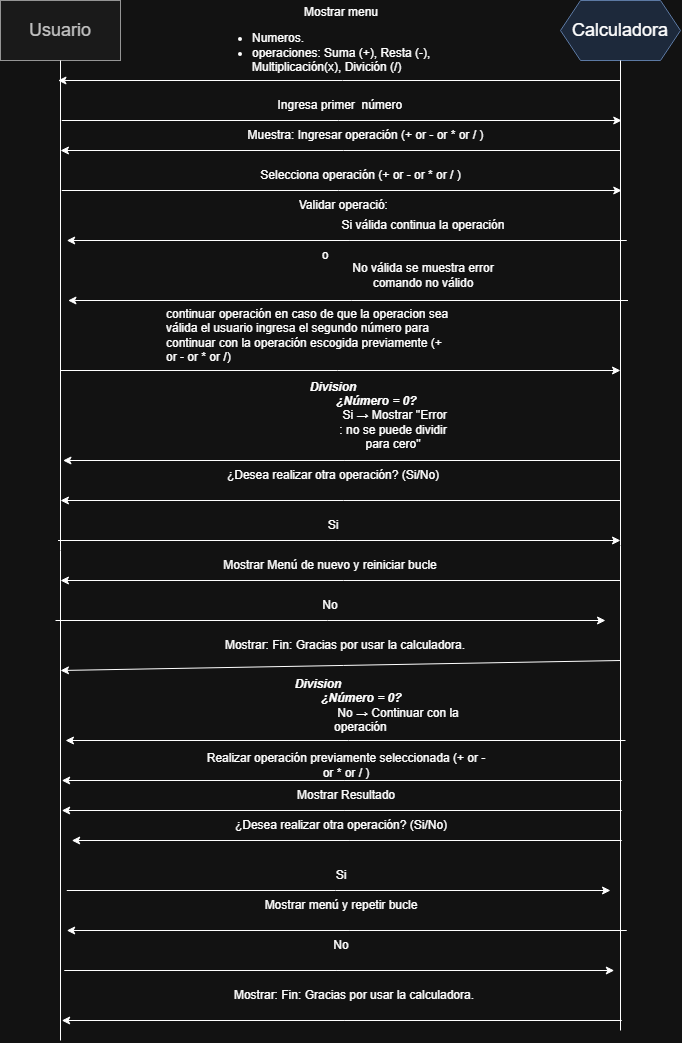

The diagram above was exported from draw.io. Its source (the exported page's mxGraphModel, read from the mxfile embedded in the PNG):
<mxGraphModel dx="1144" dy="566" grid="1" gridSize="10" guides="1" tooltips="1" connect="1" arrows="1" fold="1" page="1" pageScale="1" pageWidth="850" pageHeight="1100" math="0" shadow="0">
  <root>
    <mxCell id="-cCsKdOWSsQcv9n8_-JS-0" />
    <mxCell id="-cCsKdOWSsQcv9n8_-JS-1" parent="-cCsKdOWSsQcv9n8_-JS-0" />
    <mxCell id="-cCsKdOWSsQcv9n8_-JS-2" parent="-cCsKdOWSsQcv9n8_-JS-1" style="rounded=0;whiteSpace=wrap;html=1;fillColor=#f5f5f5;fontColor=#333333;strokeColor=#666666;" value="&lt;font style=&quot;font-size: 18px;&quot;&gt;Usuario&lt;/font&gt;" vertex="1">
      <mxGeometry height="60" width="120" x="60" y="10" as="geometry" />
    </mxCell>
    <mxCell id="-cCsKdOWSsQcv9n8_-JS-3" parent="-cCsKdOWSsQcv9n8_-JS-1" style="shape=hexagon;perimeter=hexagonPerimeter2;whiteSpace=wrap;html=1;fixedSize=1;fillColor=#dae8fc;strokeColor=#6c8ebf;" value="&lt;font style=&quot;font-size: 18px;&quot;&gt;Calculadora&lt;/font&gt;" vertex="1">
      <mxGeometry height="60" width="120" x="620" y="10" as="geometry" />
    </mxCell>
    <mxCell id="-cCsKdOWSsQcv9n8_-JS-4" edge="1" parent="-cCsKdOWSsQcv9n8_-JS-1" style="endArrow=none;html=1;rounded=0;entryX=0.5;entryY=1;entryDx=0;entryDy=0;" target="-cCsKdOWSsQcv9n8_-JS-2" value="">
      <mxGeometry height="50" relative="1" width="50" as="geometry">
        <mxPoint x="120" y="1050" as="sourcePoint" />
        <mxPoint x="290" y="200" as="targetPoint" />
      </mxGeometry>
    </mxCell>
    <mxCell id="-cCsKdOWSsQcv9n8_-JS-5" edge="1" parent="-cCsKdOWSsQcv9n8_-JS-1" style="endArrow=none;html=1;rounded=0;entryX=0.5;entryY=1;entryDx=0;entryDy=0;" target="-cCsKdOWSsQcv9n8_-JS-3" value="">
      <mxGeometry height="50" relative="1" width="50" as="geometry">
        <mxPoint x="680" y="1040" as="sourcePoint" />
        <mxPoint x="550" y="70" as="targetPoint" />
      </mxGeometry>
    </mxCell>
    <mxCell id="-cCsKdOWSsQcv9n8_-JS-6" edge="1" parent="-cCsKdOWSsQcv9n8_-JS-1" style="endArrow=classic;html=1;rounded=0;" value="">
      <mxGeometry height="50" relative="1" width="50" as="geometry">
        <mxPoint x="121.25" y="130" as="sourcePoint" />
        <mxPoint x="681.25" y="130" as="targetPoint" />
      </mxGeometry>
    </mxCell>
    <mxCell id="-cCsKdOWSsQcv9n8_-JS-7" parent="-cCsKdOWSsQcv9n8_-JS-1" style="text;html=1;whiteSpace=wrap;strokeColor=none;fillColor=none;align=center;verticalAlign=middle;rounded=0;" value="Ingresa primer&amp;nbsp; número&amp;nbsp;" vertex="1">
      <mxGeometry height="30" width="142.5" x="330" y="100" as="geometry" />
    </mxCell>
    <mxCell id="-cCsKdOWSsQcv9n8_-JS-8" edge="1" parent="-cCsKdOWSsQcv9n8_-JS-1" style="endArrow=classic;html=1;rounded=0;" value="">
      <mxGeometry height="50" relative="1" width="50" as="geometry">
        <mxPoint x="121.25" y="200" as="sourcePoint" />
        <mxPoint x="681.25" y="200" as="targetPoint" />
      </mxGeometry>
    </mxCell>
    <mxCell id="-cCsKdOWSsQcv9n8_-JS-9" parent="-cCsKdOWSsQcv9n8_-JS-1" style="text;html=1;whiteSpace=wrap;strokeColor=none;fillColor=none;align=center;verticalAlign=middle;rounded=0;" value="Selecciona operación (+ or - or * or / )" vertex="1">
      <mxGeometry height="30" width="205" x="317.5" y="170" as="geometry" />
    </mxCell>
    <mxCell id="-cCsKdOWSsQcv9n8_-JS-10" edge="1" parent="-cCsKdOWSsQcv9n8_-JS-1" style="endArrow=classic;html=1;rounded=0;" value="">
      <mxGeometry height="50" relative="1" width="50" as="geometry">
        <mxPoint x="686.25" y="250" as="sourcePoint" />
        <mxPoint x="126.25" y="250" as="targetPoint" />
      </mxGeometry>
    </mxCell>
    <mxCell id="-cCsKdOWSsQcv9n8_-JS-11" parent="-cCsKdOWSsQcv9n8_-JS-1" style="text;html=1;whiteSpace=wrap;strokeColor=none;fillColor=none;align=center;verticalAlign=middle;rounded=0;" value="Validar operació:&amp;nbsp;" vertex="1">
      <mxGeometry height="30" width="150" x="330" y="200" as="geometry" />
    </mxCell>
    <mxCell id="-cCsKdOWSsQcv9n8_-JS-12" edge="1" parent="-cCsKdOWSsQcv9n8_-JS-1" style="endArrow=classic;html=1;rounded=0;" value="">
      <mxGeometry height="50" relative="1" width="50" as="geometry">
        <mxPoint x="680" y="470" as="sourcePoint" />
        <mxPoint x="122.5" y="470" as="targetPoint" />
      </mxGeometry>
    </mxCell>
    <mxCell id="-cCsKdOWSsQcv9n8_-JS-13" parent="-cCsKdOWSsQcv9n8_-JS-1" style="text;html=1;whiteSpace=wrap;strokeColor=none;fillColor=none;align=center;verticalAlign=middle;rounded=0;" value="&lt;i&gt;&lt;b&gt;Division&lt;/b&gt;&lt;/i&gt;&lt;div&gt;&lt;span style=&quot;white-space: pre;&quot;&gt;&#09;&lt;/span&gt;&lt;span style=&quot;white-space: pre;&quot;&gt;&#09;&lt;/span&gt;&amp;nbsp; &amp;nbsp; &amp;nbsp; &amp;nbsp; &lt;i&gt;&lt;b&gt;&amp;nbsp;&amp;nbsp;&lt;span style=&quot;background-color: transparent; color: light-dark(rgb(0, 0, 0), rgb(255, 255, 255));&quot;&gt;¿&lt;/span&gt;&lt;span style=&quot;background-color: transparent; color: light-dark(rgb(0, 0, 0), rgb(255, 255, 255));&quot;&gt;Número = 0?&lt;/span&gt;&lt;/b&gt;&lt;/i&gt;&lt;/div&gt;&lt;blockquote style=&quot;margin: 0px 0px 0px 40px; border-width: medium; border-style: none; border-color: currentcolor; border-image: initial; padding: 0px;&quot;&gt;&lt;blockquote style=&quot;margin: 0px 0px 0px 40px; border-width: medium; border-style: none; border-color: currentcolor; border-image: initial; padding: 0px;&quot;&gt;&lt;blockquote style=&quot;margin: 0px 0px 0px 40px; border-width: medium; border-style: none; border-color: currentcolor; border-image: initial; padding: 0px;&quot;&gt;&lt;div&gt;&lt;span style=&quot;background-color: transparent; color: light-dark(rgb(0, 0, 0), rgb(255, 255, 255));&quot;&gt;&amp;nbsp;Si&amp;nbsp;&lt;/span&gt;&lt;span style=&quot;background-color: transparent; color: light-dark(rgb(0, 0, 0), rgb(255, 255, 255));&quot;&gt;→ Mostrar &quot;Error : no se puede dividir para cero&quot;&lt;/span&gt;&lt;/div&gt;&lt;/blockquote&gt;&lt;/blockquote&gt;&lt;/blockquote&gt;" vertex="1">
      <mxGeometry height="30" width="230" x="277.5" y="410" as="geometry" />
    </mxCell>
    <mxCell id="Hq_smhs2XhHE4dhN6to9-1" parent="-cCsKdOWSsQcv9n8_-JS-1" style="text;html=1;whiteSpace=wrap;strokeColor=none;fillColor=none;align=center;verticalAlign=middle;rounded=0;" value="&lt;span style=&quot;text-align: left;&quot;&gt;Mostrar menu&lt;/span&gt;&lt;div&gt;&lt;div style=&quot;text-align: left;&quot;&gt;&lt;ul&gt;&lt;li&gt;Numeros.&lt;/li&gt;&lt;li&gt;operaciones: Suma (+), Resta (-), Multiplicación(x), Divición (/)&lt;/li&gt;&lt;/ul&gt;&lt;/div&gt;&lt;/div&gt;" vertex="1">
      <mxGeometry height="30" width="260" x="271.25" y="40" as="geometry" />
    </mxCell>
    <mxCell id="4qZRnBlpZPMHWV03BF9P-1" edge="1" parent="-cCsKdOWSsQcv9n8_-JS-1" style="endArrow=classic;html=1;rounded=0;" value="">
      <mxGeometry height="50" relative="1" width="50" as="geometry">
        <mxPoint x="680" y="90" as="sourcePoint" />
        <mxPoint x="117.5" y="90" as="targetPoint" />
      </mxGeometry>
    </mxCell>
    <mxCell id="kWfUm0z8SVtoqxCiQIIt-1" parent="-cCsKdOWSsQcv9n8_-JS-1" style="text;html=1;whiteSpace=wrap;strokeColor=none;fillColor=none;align=center;verticalAlign=middle;rounded=0;" value="No válida se muestra error comando no válido" vertex="1">
      <mxGeometry height="30" width="150" x="407.5" y="270" as="geometry" />
    </mxCell>
    <mxCell id="kWfUm0z8SVtoqxCiQIIt-2" parent="-cCsKdOWSsQcv9n8_-JS-1" style="text;html=1;whiteSpace=wrap;strokeColor=none;fillColor=none;align=center;verticalAlign=middle;rounded=0;" value="Si válida continua la operación" vertex="1">
      <mxGeometry height="30" width="170" x="397.5" y="220" as="geometry" />
    </mxCell>
    <mxCell id="kWfUm0z8SVtoqxCiQIIt-5" parent="-cCsKdOWSsQcv9n8_-JS-1" style="text;html=1;whiteSpace=wrap;strokeColor=none;fillColor=none;align=center;verticalAlign=middle;rounded=0;" value="o" vertex="1">
      <mxGeometry height="30" width="150" x="310" y="250" as="geometry" />
    </mxCell>
    <mxCell id="kWfUm0z8SVtoqxCiQIIt-6" edge="1" parent="-cCsKdOWSsQcv9n8_-JS-1" style="endArrow=classic;html=1;rounded=0;" value="">
      <mxGeometry height="50" relative="1" width="50" as="geometry">
        <mxPoint x="687.5" y="310" as="sourcePoint" />
        <mxPoint x="127.5" y="310" as="targetPoint" />
      </mxGeometry>
    </mxCell>
    <mxCell id="IOVJmezdqMm2yAAxW02B-0" parent="-cCsKdOWSsQcv9n8_-JS-1" style="text;html=1;whiteSpace=wrap;strokeColor=none;fillColor=none;align=center;verticalAlign=middle;rounded=0;" value="&lt;i&gt;&lt;b&gt;Division&lt;/b&gt;&lt;/i&gt;&lt;div&gt;&lt;span style=&quot;white-space: pre;&quot;&gt;&#09;&lt;/span&gt;&lt;span style=&quot;white-space: pre;&quot;&gt;&#09;&lt;/span&gt;&amp;nbsp; &amp;nbsp; &amp;nbsp; &amp;nbsp; &lt;i&gt;&lt;b&gt;&amp;nbsp;&amp;nbsp;&lt;span style=&quot;background-color: transparent; color: light-dark(rgb(0, 0, 0), rgb(255, 255, 255));&quot;&gt;¿&lt;/span&gt;&lt;span style=&quot;background-color: transparent; color: light-dark(rgb(0, 0, 0), rgb(255, 255, 255));&quot;&gt;Número = 0?&lt;/span&gt;&lt;/b&gt;&lt;/i&gt;&lt;/div&gt;&lt;blockquote style=&quot;margin: 0px 0px 0px 40px; border-width: medium; border-style: none; border-color: currentcolor; border-image: initial; padding: 0px;&quot;&gt;&lt;blockquote style=&quot;margin: 0px 0px 0px 40px; border-width: medium; border-style: none; border-color: currentcolor; border-image: initial; padding: 0px;&quot;&gt;&lt;blockquote style=&quot;margin: 0px 0px 0px 40px; border-width: medium; border-style: none; border-color: currentcolor; border-image: initial; padding: 0px;&quot;&gt;&lt;blockquote style=&quot;margin: 0px 0px 0px 40px; border-width: medium; border-style: none; border-color: currentcolor; border-image: initial; padding: 0px;&quot;&gt;&lt;div style=&quot;text-align: left;&quot;&gt;&lt;span style=&quot;background-color: transparent; color: light-dark(rgb(0, 0, 0), rgb(255, 255, 255));&quot;&gt;&amp;nbsp;No&amp;nbsp;&lt;/span&gt;&lt;span style=&quot;background-color: transparent; color: light-dark(rgb(0, 0, 0), rgb(255, 255, 255));&quot;&gt;→ Continuar con la operación&lt;/span&gt;&lt;/div&gt;&lt;/blockquote&gt;&lt;/blockquote&gt;&lt;/blockquote&gt;&lt;/blockquote&gt;" vertex="1">
      <mxGeometry height="30" width="290" x="232.5" y="700" as="geometry" />
    </mxCell>
    <mxCell id="IOVJmezdqMm2yAAxW02B-1" edge="1" parent="-cCsKdOWSsQcv9n8_-JS-1" style="endArrow=classic;html=1;rounded=0;" value="">
      <mxGeometry height="50" relative="1" width="50" as="geometry">
        <mxPoint x="680" y="670" as="sourcePoint" />
        <mxPoint x="120" y="680" as="targetPoint" />
      </mxGeometry>
    </mxCell>
    <mxCell id="mBCEsWa9Xjvq3fifDn5z-0" edge="1" parent="-cCsKdOWSsQcv9n8_-JS-1" style="endArrow=classic;html=1;rounded=0;" value="">
      <mxGeometry height="50" relative="1" width="50" as="geometry">
        <mxPoint x="120" y="380" as="sourcePoint" />
        <mxPoint x="680" y="380" as="targetPoint" />
      </mxGeometry>
    </mxCell>
    <mxCell id="NNL_mvjb9NaLawD6aQPg-0" parent="-cCsKdOWSsQcv9n8_-JS-1" style="text;html=1;whiteSpace=wrap;strokeColor=none;fillColor=none;align=center;verticalAlign=middle;rounded=0;" value="&lt;div style=&quot;text-align: left;&quot;&gt;&lt;span style=&quot;background-color: transparent; color: light-dark(rgb(0, 0, 0), rgb(255, 255, 255));&quot;&gt;continuar operación en caso de que la operacion sea válida el usuario ingresa el segundo número para continuar con la operación escogida previamente (+ or - or * or /)&lt;/span&gt;&lt;/div&gt;" vertex="1">
      <mxGeometry height="30" width="290" x="225" y="330" as="geometry" />
    </mxCell>
    <mxCell id="TaAB56xGwC4Xik8GZpwX-0" parent="-cCsKdOWSsQcv9n8_-JS-1" style="text;html=1;whiteSpace=wrap;strokeColor=none;fillColor=none;align=center;verticalAlign=middle;rounded=0;" value="¿Desea realizar otra operación? (Si/No)" vertex="1">
      <mxGeometry height="30" width="290" x="247.5" y="470" as="geometry" />
    </mxCell>
    <mxCell id="e2jJzrnDNPuZ0DKUL7_6-0" edge="1" parent="-cCsKdOWSsQcv9n8_-JS-1" style="endArrow=classic;html=1;rounded=0;" value="">
      <mxGeometry height="50" relative="1" width="50" as="geometry">
        <mxPoint x="680" y="510" as="sourcePoint" />
        <mxPoint x="120" y="510" as="targetPoint" />
      </mxGeometry>
    </mxCell>
    <mxCell id="e2jJzrnDNPuZ0DKUL7_6-1" edge="1" parent="-cCsKdOWSsQcv9n8_-JS-1" style="endArrow=classic;html=1;rounded=0;" value="">
      <mxGeometry height="50" relative="1" width="50" as="geometry">
        <mxPoint x="117.5" y="550" as="sourcePoint" />
        <mxPoint x="680" y="550" as="targetPoint" />
      </mxGeometry>
    </mxCell>
    <mxCell id="e2jJzrnDNPuZ0DKUL7_6-2" parent="-cCsKdOWSsQcv9n8_-JS-1" style="text;html=1;whiteSpace=wrap;strokeColor=none;fillColor=none;align=center;verticalAlign=middle;rounded=0;" value="No" vertex="1">
      <mxGeometry height="30" width="290" x="245" y="600" as="geometry" />
    </mxCell>
    <mxCell id="e2jJzrnDNPuZ0DKUL7_6-4" edge="1" parent="-cCsKdOWSsQcv9n8_-JS-1" style="endArrow=classic;html=1;rounded=0;" value="">
      <mxGeometry height="50" relative="1" width="50" as="geometry">
        <mxPoint x="115" y="630" as="sourcePoint" />
        <mxPoint x="665" y="630" as="targetPoint" />
      </mxGeometry>
    </mxCell>
    <mxCell id="e2jJzrnDNPuZ0DKUL7_6-5" parent="-cCsKdOWSsQcv9n8_-JS-1" style="text;html=1;whiteSpace=wrap;strokeColor=none;fillColor=none;align=center;verticalAlign=middle;rounded=0;" value="Si" vertex="1">
      <mxGeometry height="30" width="290" x="247.5" y="520" as="geometry" />
    </mxCell>
    <mxCell id="e2jJzrnDNPuZ0DKUL7_6-6" parent="-cCsKdOWSsQcv9n8_-JS-1" style="text;html=1;whiteSpace=wrap;strokeColor=none;fillColor=none;align=center;verticalAlign=middle;rounded=0;" value="Mostrar Menú de nuevo y reiniciar bucle" vertex="1">
      <mxGeometry height="30" width="290" x="245" y="560" as="geometry" />
    </mxCell>
    <mxCell id="e2jJzrnDNPuZ0DKUL7_6-7" edge="1" parent="-cCsKdOWSsQcv9n8_-JS-1" style="endArrow=classic;html=1;rounded=0;" value="">
      <mxGeometry height="50" relative="1" width="50" as="geometry">
        <mxPoint x="680" y="590" as="sourcePoint" />
        <mxPoint x="120" y="590" as="targetPoint" />
      </mxGeometry>
    </mxCell>
    <mxCell id="e2jJzrnDNPuZ0DKUL7_6-8" parent="-cCsKdOWSsQcv9n8_-JS-1" style="text;html=1;whiteSpace=wrap;strokeColor=none;fillColor=none;align=center;verticalAlign=middle;rounded=0;" value="Mostrar: Fin: Gracias por usar la calculadora." vertex="1">
      <mxGeometry height="30" width="290" x="260" y="640" as="geometry" />
    </mxCell>
    <mxCell id="SUHqGRdX-aVGOO5FSwPw-0" edge="1" parent="-cCsKdOWSsQcv9n8_-JS-1" style="endArrow=classic;html=1;rounded=0;" value="">
      <mxGeometry height="50" relative="1" width="50" as="geometry">
        <mxPoint x="685" y="750" as="sourcePoint" />
        <mxPoint x="125" y="750" as="targetPoint" />
      </mxGeometry>
    </mxCell>
    <mxCell id="SUHqGRdX-aVGOO5FSwPw-1" parent="-cCsKdOWSsQcv9n8_-JS-1" style="text;html=1;whiteSpace=wrap;strokeColor=none;fillColor=none;align=center;verticalAlign=middle;rounded=0;" value="Realizar operación previamente seleccionada (+ or - or * or / )" vertex="1">
      <mxGeometry height="30" width="290" x="261.25" y="760" as="geometry" />
    </mxCell>
    <mxCell id="4LL6crXRlUpIgqJpuhlb-0" edge="1" parent="-cCsKdOWSsQcv9n8_-JS-1" style="endArrow=classic;html=1;rounded=0;" value="">
      <mxGeometry height="50" relative="1" width="50" as="geometry">
        <mxPoint x="681.25" y="790" as="sourcePoint" />
        <mxPoint x="121.25" y="790" as="targetPoint" />
      </mxGeometry>
    </mxCell>
    <mxCell id="2sMwqNQVfpza0rwIe4wO-0" parent="-cCsKdOWSsQcv9n8_-JS-1" style="text;html=1;whiteSpace=wrap;strokeColor=none;fillColor=none;align=center;verticalAlign=middle;rounded=0;" value="Mostrar Resultado" vertex="1">
      <mxGeometry height="30" width="290" x="261.25" y="790" as="geometry" />
    </mxCell>
    <mxCell id="2sMwqNQVfpza0rwIe4wO-1" edge="1" parent="-cCsKdOWSsQcv9n8_-JS-1" style="endArrow=classic;html=1;rounded=0;" value="">
      <mxGeometry height="50" relative="1" width="50" as="geometry">
        <mxPoint x="681.25" y="820" as="sourcePoint" />
        <mxPoint x="121.25" y="820" as="targetPoint" />
      </mxGeometry>
    </mxCell>
    <mxCell id="2sMwqNQVfpza0rwIe4wO-2" parent="-cCsKdOWSsQcv9n8_-JS-1" style="text;html=1;whiteSpace=wrap;strokeColor=none;fillColor=none;align=center;verticalAlign=middle;rounded=0;" value="¿Desea realizar otra operación? (Si/No)" vertex="1">
      <mxGeometry height="30" width="290" x="256.25" y="820" as="geometry" />
    </mxCell>
    <mxCell id="2sMwqNQVfpza0rwIe4wO-3" edge="1" parent="-cCsKdOWSsQcv9n8_-JS-1" style="endArrow=classic;html=1;rounded=0;" value="">
      <mxGeometry height="50" relative="1" width="50" as="geometry">
        <mxPoint x="126.25" y="900" as="sourcePoint" />
        <mxPoint x="670" y="900" as="targetPoint" />
      </mxGeometry>
    </mxCell>
    <mxCell id="2sMwqNQVfpza0rwIe4wO-4" parent="-cCsKdOWSsQcv9n8_-JS-1" style="text;html=1;whiteSpace=wrap;strokeColor=none;fillColor=none;align=center;verticalAlign=middle;rounded=0;" value="No" vertex="1">
      <mxGeometry height="30" width="290" x="256.25" y="940" as="geometry" />
    </mxCell>
    <mxCell id="2sMwqNQVfpza0rwIe4wO-5" edge="1" parent="-cCsKdOWSsQcv9n8_-JS-1" style="endArrow=classic;html=1;rounded=0;" value="">
      <mxGeometry height="50" relative="1" width="50" as="geometry">
        <mxPoint x="123.75" y="980" as="sourcePoint" />
        <mxPoint x="673.75" y="980" as="targetPoint" />
      </mxGeometry>
    </mxCell>
    <mxCell id="2sMwqNQVfpza0rwIe4wO-6" parent="-cCsKdOWSsQcv9n8_-JS-1" style="text;html=1;whiteSpace=wrap;strokeColor=none;fillColor=none;align=center;verticalAlign=middle;rounded=0;" value="Si" vertex="1">
      <mxGeometry height="30" width="290" x="256.25" y="870" as="geometry" />
    </mxCell>
    <mxCell id="2sMwqNQVfpza0rwIe4wO-7" edge="1" parent="-cCsKdOWSsQcv9n8_-JS-1" style="endArrow=classic;html=1;rounded=0;" value="">
      <mxGeometry height="50" relative="1" width="50" as="geometry">
        <mxPoint x="681.25" y="1030" as="sourcePoint" />
        <mxPoint x="121.25" y="1030" as="targetPoint" />
      </mxGeometry>
    </mxCell>
    <mxCell id="2sMwqNQVfpza0rwIe4wO-8" parent="-cCsKdOWSsQcv9n8_-JS-1" style="text;html=1;whiteSpace=wrap;strokeColor=none;fillColor=none;align=center;verticalAlign=middle;rounded=0;" value="Mostrar: Fin: Gracias por usar la calculadora." vertex="1">
      <mxGeometry height="30" width="290" x="268.75" y="990" as="geometry" />
    </mxCell>
    <mxCell id="2sMwqNQVfpza0rwIe4wO-9" edge="1" parent="-cCsKdOWSsQcv9n8_-JS-1" style="endArrow=classic;html=1;rounded=0;" value="">
      <mxGeometry height="50" relative="1" width="50" as="geometry">
        <mxPoint x="681.25" y="850" as="sourcePoint" />
        <mxPoint x="131.25" y="850" as="targetPoint" />
      </mxGeometry>
    </mxCell>
    <mxCell id="h70Mxou--iBz-EGJZE-j-0" edge="1" parent="-cCsKdOWSsQcv9n8_-JS-1" style="endArrow=classic;html=1;rounded=0;" value="">
      <mxGeometry height="50" relative="1" width="50" as="geometry">
        <mxPoint x="686.25" y="940" as="sourcePoint" />
        <mxPoint x="126.25" y="940" as="targetPoint" />
      </mxGeometry>
    </mxCell>
    <mxCell id="h70Mxou--iBz-EGJZE-j-1" parent="-cCsKdOWSsQcv9n8_-JS-1" style="text;html=1;whiteSpace=wrap;strokeColor=none;fillColor=none;align=center;verticalAlign=middle;rounded=0;" value="Mostrar menú y repetir bucle" vertex="1">
      <mxGeometry height="30" width="290" x="256.25" y="900" as="geometry" />
    </mxCell>
    <mxCell id="h70Mxou--iBz-EGJZE-j-2" parent="-cCsKdOWSsQcv9n8_-JS-1" style="text;html=1;whiteSpace=wrap;strokeColor=none;fillColor=none;align=center;verticalAlign=middle;rounded=0;" value="Muestra: Ingresar operación (+ or - or * or / )" vertex="1">
      <mxGeometry height="30" width="245" x="303" y="130" as="geometry" />
    </mxCell>
    <mxCell id="h70Mxou--iBz-EGJZE-j-3" edge="1" parent="-cCsKdOWSsQcv9n8_-JS-1" style="endArrow=classic;html=1;rounded=0;" value="">
      <mxGeometry height="50" relative="1" width="50" as="geometry">
        <mxPoint x="680" y="160" as="sourcePoint" />
        <mxPoint x="120" y="160" as="targetPoint" />
      </mxGeometry>
    </mxCell>
  </root>
</mxGraphModel>